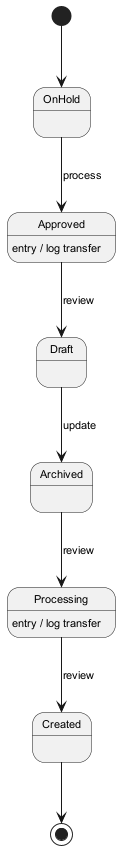

The diagram above was rendered by PlantUML. Its source (embedded in the PNG):
@startuml
skinparam defaultFontSize 11
[*] --> OnHold
OnHold --> Approved : process
Approved --> Draft : review
Approved : entry / log transfer
Draft --> Archived : update
Archived --> Processing : review
Processing --> Created : review
Processing : entry / log transfer
Created --> [*]
@enduml